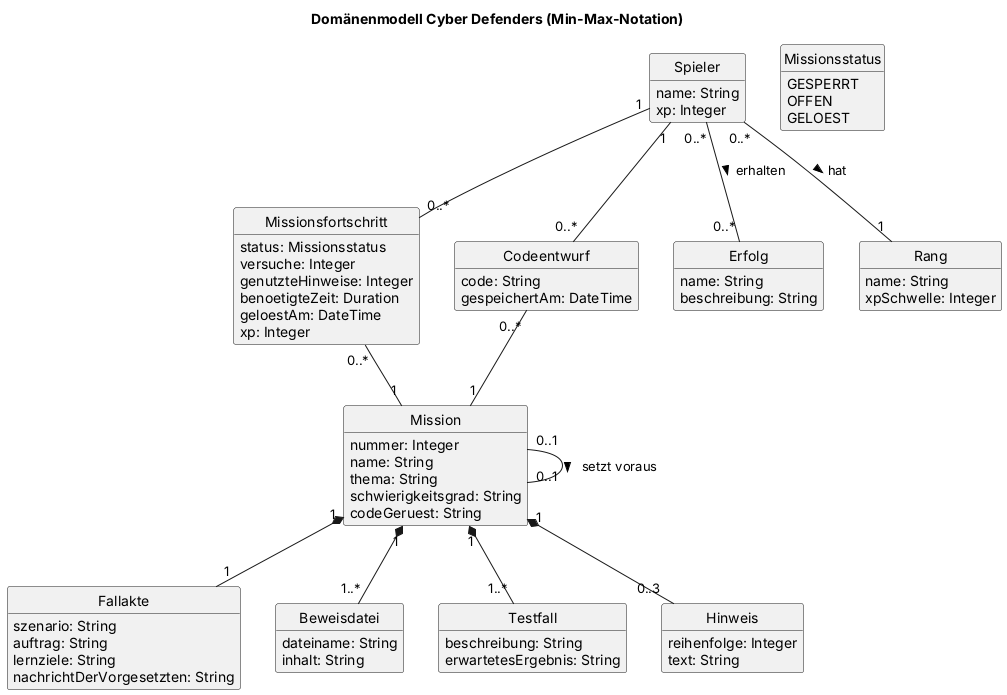

The diagram above was rendered by PlantUML. Its source (embedded in the PNG):
@startuml domain_model_minmax
' Domaenenmodell Cyber Defenders (docs/domain_model.md)
' Autoren: siehe docs/domain_model.md
title Domänenmodell Cyber Defenders (Min-Max-Notation)
skinparam shadowing false
skinparam defaultFontName Arial
skinparam classAttributeIconSize 0
hide empty methods
hide circle

class Spieler {
  name: String
  xp: Integer
}
class Mission {
  nummer: Integer
  name: String
  thema: String
  schwierigkeitsgrad: String
  codeGeruest: String
}
class Fallakte {
  szenario: String
  auftrag: String
  lernziele: String
  nachrichtDerVorgesetzten: String
}
class Beweisdatei {
  dateiname: String
  inhalt: String
}
class Testfall {
  beschreibung: String
  erwartetesErgebnis: String
}
class Hinweis {
  reihenfolge: Integer
  text: String
}
class Missionsfortschritt {
  status: Missionsstatus
  versuche: Integer
  genutzteHinweise: Integer
  benoetigteZeit: Duration
  geloestAm: DateTime
  xp: Integer
}
class Codeentwurf {
  code: String
  gespeichertAm: DateTime
}
class Erfolg {
  name: String
  beschreibung: String
}
enum Missionsstatus {
  GESPERRT
  OFFEN
  GELOEST
}
class Rang {
  name: String
  xpSchwelle: Integer
}

Mission "1" *-- "1" Fallakte
Mission "1" *-- "1..*" Beweisdatei
Mission "1" *-- "1..*" Testfall
Mission "1" *-- "0..3" Hinweis
Mission "0..1" -- "0..1" Mission : setzt voraus >

Spieler "1" -- "0..*" Missionsfortschritt
Missionsfortschritt "0..*" -- "1" Mission
Spieler "1" -- "0..*" Codeentwurf
Codeentwurf "0..*" -- "1" Mission
Spieler "0..*" -- "0..*" Erfolg : erhalten >
Spieler "0..*" -- "1" Rang : hat >
@enduml